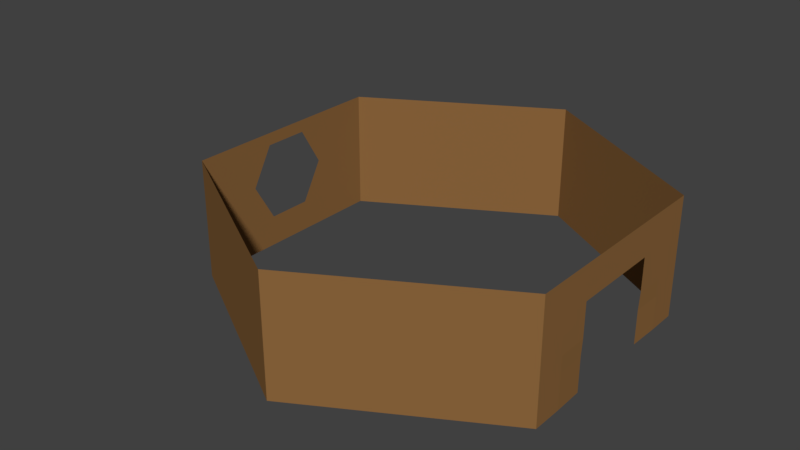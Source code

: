 # Source: walls.blend  (saved by Blender 2.79.0; exported with 4.5.12 LTS)
import bpy
from mathutils import Matrix  # noqa: F401  (used for matrix-valued properties, if any)

bpy.ops.wm.read_factory_settings(use_empty=True)
scene = bpy.context.scene
scene.name = 'Scene'

# ---- collections
col_collection_1 = bpy.data.collections.new('Collection 1'); scene.collection.children.link(col_collection_1)

# ---- materials (node trees are filled in below, after node groups)
mat_floor = bpy.data.materials.new('Floor')
mat_floor.alpha_threshold = 0.0
mat_floor.preview_render_type = 'FLAT'
mat_floor.roughness = 0.5

# ---- material node trees
mat_floor.use_nodes = True; mat_floor.node_tree.nodes.clear()
_N = mat_floor.node_tree.nodes; _L = mat_floor.node_tree.links
n0 = _N.new('ShaderNodeOutputMaterial'); n0.name = 'Material Output'; n0.location = (300, 300)
n1 = _N.new('ShaderNodeBsdfDiffuse'); n1.name = 'Diffuse BSDF'; n1.location = (10, 300)
n1.inputs[0].default_value = (0.2697, 0.1357, 0.04693, 1.0)
_L.new(n1.outputs[0], n0.inputs[0])
n0.is_active_output = True

# ---- world
world_world = bpy.data.worlds.new('World'); scene.world = world_world
world_world.color = (0.05088, 0.05088, 0.05088)
world_world.use_sun_shadow = False
world_world.sun_shadow_jitter_overblur = 0.0
world_world.cycles.sampling_method = 'MANUAL'

# ---- meshes
me_cylinder_003 = bpy.data.meshes.new('Cylinder.003')
me_cylinder_003.from_pydata([(-8.404, 0.7927, 4.906), (-8.404, 1.799, 3.162), (-12.03, 1.799, 3.162), (-12.03, 1.799, 3.162), (-12.03, 0.7927, 1.419), (-12.03, 0.7927, 1.419), (-8.406, 1.799, 3.162), (-8.406, 0.7927, 4.906), (-8.406, 0.7927, 1.419), (-8.406, -1.221, 1.419), (-8.406, -2.227, 3.162), (-8.406, -1.221, 4.906), (-8.404, 0.7927, 4.906), (-8.404, -1.221, 4.906), (-8.404, -2.227, 3.162), (-8.404, -1.221, 1.419), (-8.404, 0.7927, 1.419), (-8.404, 1.799, 3.162), (-12.03, 1.799, 3.162), (-12.03, 1.799, 3.162), (-12.03, 0.7927, 1.419), (-12.03, 0.7927, 1.419), (-8.406, -1.222, 4.904), (-8.406, -2.226, 3.16), (-8.406, 0.7907, 4.906), (-8.406, -1.219, 1.419), (-8.406, 0.7937, 1.42), (-8.406, 1.798, 3.164), (8.388, 4.634, 0.01851), (8.388, 4.634, 5.473), (8.388, -5.062, 0.01851), (8.388, -5.062, 5.473), (-0.008922, -9.91, 0.01851), (-0.008922, -9.91, 5.473), (-8.406, -5.062, 0.01851), (-8.406, -5.062, 5.473), (-8.406, 4.634, 0.01851), (-8.406, 4.634, 5.473), (-0.008921, 9.482, 0.01851), (-0.008921, 9.482, 5.473), (-8.406, 1.487, 3.702), (8.388, 3.249, 0.01851), (8.352, 1.863, 0.01851), (8.352, -2.293, 0.01851), (8.388, -3.677, 0.01851), (8.388, -3.677, 5.473), (8.388, -2.292, 5.473), (8.388, -0.9065, 5.473), (8.388, 0.4786, 5.473), (8.388, 1.864, 5.473), (8.388, 3.249, 5.473), (8.388, 4.634, 0.7977), (8.388, 4.634, 1.577), (8.388, 4.634, 2.356), (8.388, 4.634, 3.135), (8.388, 4.634, 3.914), (8.388, 4.634, 4.693), (8.388, -5.062, 4.693), (8.388, -5.062, 3.914), (8.388, -5.062, 3.135), (8.388, -5.062, 2.356), (8.388, -5.062, 1.577), (8.388, -5.062, 0.7977), (8.388, 3.249, 0.7977), (8.388, 3.249, 1.577), (8.388, 3.249, 2.356), (8.388, 3.249, 3.135), (8.388, 3.249, 3.914), (8.388, 3.249, 4.693), (8.352, 1.863, 0.7977), (8.352, 1.863, 1.577), (8.386, 1.864, 2.356), (8.388, 1.864, 3.135), (8.388, 1.864, 3.914), (8.388, 1.864, 4.693), (8.388, 0.4786, 3.914), (8.388, 0.4786, 4.693), (8.388, -0.9065, 3.914), (8.388, -0.9065, 4.693), (8.352, -2.293, 0.7977), (8.352, -2.293, 1.577), (8.386, -2.292, 2.356), (8.388, -2.292, 3.135), (8.388, -2.292, 3.914), (8.388, -2.292, 4.693), (8.388, -3.677, 0.7977), (8.388, -3.677, 1.577), (8.388, -3.677, 2.356), (8.388, -3.677, 3.135), (8.388, -3.677, 3.914), (8.388, -3.677, 4.693)], [(2, 3), (4, 5), (18, 19), (20, 21), (13, 22), (14, 23), (12, 24), (15, 25), (16, 26), (17, 27), (27, 7)], [(0, 24, 7), (1, 0, 7, 40, 27), (90, 57, 31, 45), (30, 32, 33, 31, 57, 58, 59, 60, 61, 62), (32, 34, 35, 33), (34, 36, 37, 6, 8, 9, 10, 35), (36, 38, 39, 37), (38, 28, 51, 52, 53, 54, 55, 56, 29, 39), (37, 35, 10, 11, 7, 6), (56, 68, 50, 29), (68, 74, 49, 50), (74, 76, 48, 49), (76, 78, 47, 48), (78, 84, 46, 47), (84, 90, 45, 46), (28, 41, 63, 51), (51, 63, 64, 52), (52, 64, 65, 53), (53, 65, 66, 54), (54, 66, 67, 55), (55, 67, 68, 56), (41, 42, 69, 63), (63, 69, 70, 64), (64, 70, 71, 65), (65, 71, 72, 66), (66, 72, 73, 67), (67, 73, 74, 68), (73, 75, 76, 74), (75, 77, 78, 76), (77, 83, 84, 78), (43, 44, 85, 79), (79, 85, 86, 80), (80, 86, 87, 81), (81, 87, 88, 82), (82, 88, 89, 83), (83, 89, 90, 84), (44, 30, 62, 85), (85, 62, 61, 86), (86, 61, 60, 87), (87, 60, 59, 88), (88, 59, 58, 89), (89, 58, 57, 90)])
me_cylinder_003.polygons.foreach_set('use_smooth', [1, 1, 0, 0, 0, 0, 0, 0, 0, 0, 0, 0, 0, 0, 0, 0, 0, 0, 0, 0, 0, 0, 0, 0, 0, 0, 0, 0, 0, 0, 0, 0, 0, 0, 0, 0, 0, 0, 0, 0, 0, 0])
_k = set([(0, 7)])
me_cylinder_003.attributes.new('sharp_edge', 'BOOLEAN', 'EDGE').data.foreach_set('value', [ (min(e.vertices), max(e.vertices)) in _k for e in me_cylinder_003.edges])
_uv = me_cylinder_003.uv_layers.new(name='UVMap')
_uv.uv.foreach_set('vector', [0.0, 0.0, 0.0, 0.0, 0.0, 0.0, 0.0, 0.0, 0.0, 0.0, 0.0, 0.0, 0.0, 0.0, 0.0, 0.0, 0.6938, 0.6369, 0.7321, 0.6369, 0.7321, 0.6154, 0.6938, 0.6154, 0.8038, 0.0002201, 0.5361, 0.0002202, 0.5361, 0.1508, 0.8038, 0.1508, 0.8038, 0.1293, 0.8038, 0.1078, 0.8038, 0.08627, 0.8038, 0.06476, 0.8038, 0.04325, 0.8038, 0.02173, 0.8038, 0.3023, 0.5361, 0.3023, 0.5361, 0.4529, 0.8038, 0.4529, 0.7321, 0.4644, 0.4644, 0.4644, 0.4644, 0.6149, 0.5426, 0.5511, 0.5704, 0.503, 0.626, 0.503, 0.6538, 0.5511, 0.7321, 0.6149, 0.4644, 0.917, 0.7321, 0.917, 0.7321, 0.7664, 0.4644, 0.7664, 0.5361, 0.3018, 0.8038, 0.3018, 0.8038, 0.2803, 0.8038, 0.2588, 0.8038, 0.2373, 0.8038, 0.2158, 0.8038, 0.1943, 0.8038, 0.1728, 0.8038, 0.1512, 0.5361, 0.1512, 0.4644, 0.6149, 0.7321, 0.6149, 0.6538, 0.5511, 0.626, 0.5993, 0.5704, 0.5993, 0.5426, 0.5511, 0.4644, 0.6369, 0.5026, 0.6369, 0.5026, 0.6154, 0.4644, 0.6154, 0.5026, 0.6369, 0.5408, 0.6369, 0.5408, 0.6154, 0.5026, 0.6154, 0.5408, 0.6369, 0.5791, 0.6369, 0.5791, 0.6154, 0.5408, 0.6154, 0.5791, 0.6369, 0.6173, 0.6369, 0.6173, 0.6154, 0.5791, 0.6154, 0.6173, 0.6369, 0.6556, 0.6369, 0.6556, 0.6154, 0.6173, 0.6154, 0.6556, 0.6369, 0.6938, 0.6369, 0.6938, 0.6154, 0.6556, 0.6154, 0.4644, 0.766, 0.5026, 0.766, 0.5026, 0.7445, 0.4644, 0.7445, 0.4644, 0.7445, 0.5026, 0.7445, 0.5026, 0.7229, 0.4644, 0.7229, 0.4644, 0.7229, 0.5026, 0.7229, 0.5026, 0.7014, 0.4644, 0.7014, 0.4644, 0.7014, 0.5026, 0.7014, 0.5026, 0.6799, 0.4644, 0.6799, 0.4644, 0.6799, 0.5026, 0.6799, 0.5026, 0.6584, 0.4644, 0.6584, 0.4644, 0.6584, 0.5026, 0.6584, 0.5026, 0.6369, 0.4644, 0.6369, 0.5026, 0.766, 0.5408, 0.766, 0.5408, 0.7445, 0.5026, 0.7445, 0.5026, 0.7445, 0.5408, 0.7445, 0.5408, 0.7229, 0.5026, 0.7229, 0.5026, 0.7229, 0.5408, 0.7229, 0.5408, 0.7014, 0.5026, 0.7014, 0.5026, 0.7014, 0.5408, 0.7014, 0.5408, 0.6799, 0.5026, 0.6799, 0.5026, 0.6799, 0.5408, 0.6799, 0.5408, 0.6584, 0.5026, 0.6584, 0.5026, 0.6584, 0.5408, 0.6584, 0.5408, 0.6369, 0.5026, 0.6369, 0.5408, 0.6584, 0.5791, 0.6584, 0.5791, 0.6369, 0.5408, 0.6369, 0.5791, 0.6584, 0.6173, 0.6584, 0.6173, 0.6369, 0.5791, 0.6369, 0.6173, 0.6584, 0.6556, 0.6584, 0.6556, 0.6369, 0.6173, 0.6369, 0.6556, 0.766, 0.6938, 0.766, 0.6938, 0.7445, 0.6556, 0.7445, 0.6556, 0.7445, 0.6938, 0.7445, 0.6938, 0.7229, 0.6556, 0.7229, 0.6556, 0.7229, 0.6938, 0.7229, 0.6938, 0.7014, 0.6556, 0.7014, 0.6556, 0.7014, 0.6938, 0.7014, 0.6938, 0.6799, 0.6556, 0.6799, 0.6556, 0.6799, 0.6938, 0.6799, 0.6938, 0.6584, 0.6556, 0.6584, 0.6556, 0.6584, 0.6938, 0.6584, 0.6938, 0.6369, 0.6556, 0.6369, 0.6938, 0.766, 0.7321, 0.766, 0.7321, 0.7445, 0.6938, 0.7445, 0.6938, 0.7445, 0.7321, 0.7445, 0.7321, 0.7229, 0.6938, 0.7229, 0.6938, 0.7229, 0.7321, 0.7229, 0.7321, 0.7014, 0.6938, 0.7014, 0.6938, 0.7014, 0.7321, 0.7014, 0.7321, 0.6799, 0.6938, 0.6799, 0.6938, 0.6799, 0.7321, 0.6799, 0.7321, 0.6584, 0.6938, 0.6584, 0.6938, 0.6584, 0.7321, 0.6584, 0.7321, 0.6369, 0.6938, 0.6369])
_uv.active_render = True
_uv = me_cylinder_003.uv_layers.new(name='UVMap.001')
_uv.uv.foreach_set('vector', [0.0, 0.0, 0.0, 0.0, 0.0, 0.0, 0.0, 0.0, 0.0, 0.0, 0.0, 0.0, 0.0, 0.0, 0.0, 0.0, 0.0, 0.0, 0.0, 0.0, 0.0, 0.0, 0.0, 0.0, 0.0, 0.0, 0.0, 0.0, 0.0, 0.0, 0.0, 0.0, 0.0, 0.0, 0.0, 0.0, 0.0, 0.0, 0.0, 0.0, 0.0, 0.0, 0.0, 0.0, 0.0, 0.0, 0.0, 0.0, 0.0, 0.0, 0.0, 0.0, 0.0, 0.0, 0.0, 0.0, 0.0, 0.0, 0.0, 0.0, 0.0, 0.0, 0.0, 0.0, 0.0, 0.0, 0.0, 0.0, 0.0, 0.0, 0.0, 0.0, 0.0, 0.0, 0.0, 0.0, 0.0, 0.0, 0.0, 0.0, 0.0, 0.0, 0.0, 0.0, 0.0, 0.0, 0.0, 0.0, 0.0, 0.0, 0.0, 0.0, 0.0, 0.0, 0.0, 0.0, 0.0, 0.0, 0.0, 0.0, 0.0, 0.0, 0.0, 0.0, 0.0, 0.0, 0.0, 0.0, 0.0, 0.0, 0.0, 0.0, 0.0, 0.0, 0.0, 0.0, 0.0, 0.0, 0.0, 0.0, 0.0, 0.0, 0.0, 0.0, 0.0, 0.0, 0.0, 0.0, 0.0, 0.0, 0.0, 0.0, 0.0, 0.0, 0.0, 0.0, 0.0, 0.0, 0.0, 0.0, 0.0, 0.0, 0.0, 0.0, 0.0, 0.0, 0.0, 0.0, 0.0, 0.0, 0.0, 0.0, 0.0, 0.0, 0.0, 0.0, 0.0, 0.0, 0.0, 0.0, 0.0, 0.0, 0.0, 0.0, 0.0, 0.0, 0.0, 0.0, 0.0, 0.0, 0.0, 0.0, 0.0, 0.0, 0.0, 0.0, 0.0, 0.0, 0.0, 0.0, 0.0, 0.0, 0.0, 0.0, 0.0, 0.0, 0.0, 0.0, 0.0, 0.0, 0.0, 0.0, 0.0, 0.0, 0.0, 0.0, 0.0, 0.0, 0.0, 0.0, 0.0, 0.0, 0.0, 0.0, 0.0, 0.0, 0.0, 0.0, 0.0, 0.0, 0.0, 0.0, 0.0, 0.0, 0.0, 0.0, 0.0, 0.0, 0.0, 0.0, 0.0, 0.0, 0.0, 0.0, 0.0, 0.0, 0.0, 0.0, 0.0, 0.0, 0.0, 0.0, 0.0, 0.0, 0.0, 0.0, 0.0, 0.0, 0.0, 0.0, 0.0, 0.0, 0.0, 0.0, 0.0, 0.0, 0.0, 0.0, 0.0, 0.0, 0.0, 0.0, 0.0, 0.0, 0.0, 0.0, 0.0, 0.0, 0.0, 0.0, 0.0, 0.0, 0.0, 0.0, 0.0, 0.0, 0.0, 0.0, 0.0, 0.0, 0.0, 0.0, 0.0, 0.0, 0.0, 0.0, 0.0, 0.0, 0.0, 0.0, 0.0, 0.0, 0.0, 0.0, 0.0, 0.0, 0.0, 0.0, 0.0, 0.0, 0.0, 0.0, 0.0, 0.0, 0.0, 0.0, 0.0, 0.0, 0.0, 0.0, 0.0, 0.0, 0.0, 0.0, 0.0, 0.0, 0.0, 0.0, 0.0, 0.0, 0.0, 0.0, 0.0, 0.0, 0.0, 0.0, 0.0, 0.0, 0.0, 0.0, 0.0, 0.0, 0.0, 0.0, 0.0, 0.0, 0.0, 0.0, 0.0, 0.0, 0.0, 0.0, 0.0, 0.0, 0.0, 0.0, 0.0, 0.0, 0.0, 0.0, 0.0, 0.0, 0.0, 0.0, 0.0, 0.0, 0.0, 0.0, 0.0, 0.0, 0.0, 0.0, 0.0, 0.0, 0.0, 0.0, 0.0, 0.0, 0.0, 0.0, 0.0, 0.0, 0.0, 0.0, 0.0, 0.0, 0.0, 0.0, 0.0, 0.0, 0.0, 0.0])
me_cylinder_003.materials.append(mat_floor)
me_cylinder_003.use_remesh_preserve_volume = False
me_cylinder_003.use_remesh_preserve_attributes = False
me_cylinder_003.use_mirror_vertex_groups = False
me_cylinder_003.update()
me_cylinder_003.normals_split_custom_set([tuple(v) for v in zip(*[iter([0.0, 0.0, -1.0, 0.0, 0.0, -1.0, 0.0, 0.0, -1.0, -0.0002094, -0.866, -0.5001, -0.0002094, -0.866, -0.5001, -0.0002094, -0.866, -0.5001, -0.0002094, -0.866, -0.5001, -0.0002094, -0.866, -0.5001, -1.0, 0.0, 0.0, -1.0, 0.0, 0.0, -1.0, 0.0, 0.0, -1.0, 0.0, 0.0, -0.5, 0.866, 0.0, -0.5, 0.866, 0.0, -0.5, 0.866, 0.0, -0.5, 0.866, 0.0, -0.5, 0.866, 0.0, -0.5, 0.866, 0.0, -0.5, 0.866, 0.0, -0.5, 0.866, 0.0, -0.5, 0.866, 0.0, -0.5, 0.866, 0.0, 0.5, 0.866, 0.0, 0.5, 0.866, 0.0, 0.5, 0.866, 0.0, 0.5, 0.866, 0.0, 1.0, -1.201e-07, -1.03e-07, 1.0, -1.201e-07, -1.03e-07, 1.0, -1.201e-07, -1.03e-07, 1.0, -1.201e-07, -1.03e-07, 1.0, -1.201e-07, -1.03e-07, 1.0, -1.201e-07, -1.03e-07, 1.0, -1.201e-07, -1.03e-07, 1.0, -1.201e-07, -1.03e-07, 0.5, -0.866, 0.0, 0.5, -0.866, 0.0, 0.5, -0.866, 0.0, 0.5, -0.866, 0.0, -0.5, -0.866, 0.0, -0.5, -0.866, 0.0, -0.5, -0.866, 0.0, -0.5, -0.866, 0.0, -0.5, -0.866, 0.0, -0.5, -0.866, 0.0, -0.5, -0.866, 0.0, -0.5, -0.866, 0.0, -0.5, -0.866, 0.0, -0.5, -0.866, 0.0, 1.0, 0.0, 3.7e-08, 1.0, 0.0, 3.7e-08, 1.0, 0.0, 3.7e-08, 1.0, 0.0, 3.7e-08, 1.0, 0.0, 3.7e-08, 1.0, 0.0, 3.7e-08, -1.0, 8.837e-07, 0.0, -1.0, 8.837e-07, 0.0, -1.0, 8.837e-07, 0.0, -1.0, 8.837e-07, 0.0, -1.0, 0.0, 0.0, -1.0, 0.0, 0.0, -1.0, 0.0, 0.0, -1.0, 0.0, 0.0, -1.0, 0.0, 0.0, -1.0, 0.0, 0.0, -1.0, 0.0, 0.0, -1.0, 0.0, 0.0, -1.0, 0.0, 0.0, -1.0, 0.0, 0.0, -1.0, 0.0, 0.0, -1.0, 0.0, 0.0, -1.0, 0.0, 0.0, -1.0, 0.0, 0.0, -1.0, 0.0, 0.0, -1.0, 0.0, 0.0, -1.0, 0.0, 0.0, -1.0, 0.0, 0.0, -1.0, 0.0, 0.0, -1.0, 0.0, 0.0, -1.0, 0.0, 0.0, -1.0, 0.0, 0.0, -1.0, 0.0, 0.0, -1.0, 0.0, 0.0, -1.0, 0.0, 0.0, -1.0, 0.0, 0.0, -1.0, 0.0, 0.0, -1.0, 0.0, 0.0, -1.0, 0.0, 0.0, -1.0, 0.0, 0.0, -1.0, 0.0, 0.0, -1.0, 0.0, 0.0, -1.0, 0.0, 0.0, -1.0, 0.0, 0.0, -1.0, 0.0, 0.0, -1.0, 0.0, 0.0, -1.0, 0.0, 0.0, -1.0, 0.0, 0.0, -1.0, 0.0, 0.0, -1.0, 0.0, 0.0, -1.0, 8.837e-07, -6.12e-07, -1.0, 8.837e-07, -6.12e-07, -1.0, 8.837e-07, -6.12e-07, -1.0, 8.837e-07, -6.12e-07, -0.9997, 0.02608, 0.0, -0.9997, 0.02608, 0.0, -0.9997, 0.02608, 0.0, -0.9997, 0.02608, 0.0, -0.9997, 0.02608, 0.0, -0.9997, 0.02608, 0.0, -0.9997, 0.02608, 0.0, -0.9997, 0.02608, 0.0, -0.9997, 0.01368, 0.02206, -0.9997, 0.01368, 0.02206, -0.9997, 0.01368, 0.02206, -0.9997, 0.01368, 0.02206, -1.0, 0.0006371, 0.001132, -1.0, 0.0006371, 0.001132, -1.0, 0.0006371, 0.001132, -1.0, 0.0006371, 0.001132, -1.0, 0.0, 0.0, -1.0, 0.0, 0.0, -1.0, 0.0, 0.0, -1.0, 0.0, 0.0, -1.0, 0.0, -1.224e-06, -1.0, 0.0, -1.224e-06, -1.0, 0.0, -1.224e-06, -1.0, 0.0, -1.224e-06, -1.0, 0.0, -1.224e-06, -1.0, 0.0, -1.224e-06, -1.0, 0.0, -1.224e-06, -1.0, 0.0, -1.224e-06, -1.0, 0.0, -1.224e-06, -1.0, 0.0, -1.224e-06, -1.0, 0.0, -1.224e-06, -1.0, 0.0, -1.224e-06, -1.0, 0.0, -1.224e-06, -1.0, 0.0, -1.224e-06, -1.0, 0.0, -1.224e-06, -1.0, 0.0, -1.224e-06, -0.9997, -0.02611, 0.0, -0.9997, -0.02611, 0.0, -0.9997, -0.02611, 0.0, -0.9997, -0.02611, 0.0, -0.9997, -0.02611, 0.0, -0.9997, -0.02611, 0.0, -0.9997, -0.02611, 0.0, -0.9997, -0.02611, 0.0, -0.9997, -0.01369, 0.02207, -0.9997, -0.01369, 0.02207, -0.9997, -0.01369, 0.02207, -0.9997, -0.01369, 0.02207, -1.0, -0.0006363, 0.001132, -1.0, -0.0006363, 0.001132, -1.0, -0.0006363, 0.001132, -1.0, -0.0006363, 0.001132, -1.0, 8.837e-07, 0.0, -1.0, 8.837e-07, 0.0, -1.0, 8.837e-07, 0.0, -1.0, 8.837e-07, 0.0, -1.0, 0.0, -6.12e-07, -1.0, 0.0, -6.12e-07, -1.0, 0.0, -6.12e-07, -1.0, 0.0, -6.12e-07, -1.0, -2.143e-08, 0.0, -1.0, -2.143e-08, 0.0, -1.0, -2.143e-08, 0.0, -1.0, -2.143e-08, 0.0, -1.0, 0.0, 0.0, -1.0, 0.0, 0.0, -1.0, 0.0, 0.0, -1.0, 0.0, 0.0, -1.0, 0.0, 0.0, -1.0, 0.0, 0.0, -1.0, 0.0, 0.0, -1.0, 0.0, 0.0, -1.0, 0.0, 0.0, -1.0, 0.0, 0.0, -1.0, 0.0, 0.0, -1.0, 0.0, 0.0, -1.0, 0.0, 0.0, -1.0, 0.0, 0.0, -1.0, 0.0, 0.0, -1.0, 0.0, 0.0, -1.0, 0.0, 0.0, -1.0, 0.0, 0.0, -1.0, 0.0, 0.0, -1.0, 0.0, 0.0])] * 3)])

# ---- objects
ob_walls = bpy.data.objects.new('Walls', me_cylinder_003)

# ---- transforms, parenting, visibility, modifiers, constraints
ob_walls.location = (0.0, 0.0, 0.0)
ob_walls.lineart.crease_threshold = 0.0

# ---- collection membership
col_collection_1.objects.link(ob_walls)

# ---- scene / render settings (as saved in the file)
scene.frame_start = 1; scene.frame_end = 120; scene.frame_set(5)
scene.render.engine = 'CYCLES'
scene.render.resolution_percentage = 50
scene.render.pixel_aspect_x = 1.8
scene.render.pixel_aspect_y = 1.6
scene.render.dither_intensity = 0.0
scene.cycles.use_denoising = False
scene.cycles.samples = 128
scene.cycles.sampling_pattern = 'TABULATED_SOBOL'
scene.cycles.light_sampling_threshold = 0.0
scene.cycles.use_adaptive_sampling = False
scene.cycles.use_light_tree = False
scene.cycles.caustics_reflective = False
scene.cycles.caustics_refractive = False
scene.cycles.blur_glossy = 0.0
scene.cycles.sample_clamp_indirect = 0.0
scene.view_settings.view_transform = 'Standard'
bpy.context.view_layer.update()

# ---- added for rendering (the .blend has no active camera and no usable light): camera, sun
cam_auto = bpy.data.cameras.new('AutoCamera')
cam_auto.lens = 50.0
cam_auto.sensor_width = 36.0
cam_auto.clip_end = 1000.0
ob_auto_camera = bpy.data.objects.new('AutoCamera', cam_auto)
scene.collection.objects.link(ob_auto_camera)
ob_auto_camera.location = (24.7176, -32.0631, 23.9783)
ob_auto_camera.rotation_euler = (1.09748, -7.21219e-08, 0.694738)
scene.camera = ob_auto_camera
light_auto_sun = bpy.data.lights.new('AutoSun', 'SUN')
light_auto_sun.energy = 3.0
light_auto_sun.angle = 0.0523599
ob_auto_sun = bpy.data.objects.new('AutoSun', light_auto_sun)
scene.collection.objects.link(ob_auto_sun)
ob_auto_sun.rotation_euler = (0.872665, 0.174533, 0.523599)
bpy.context.view_layer.update()
